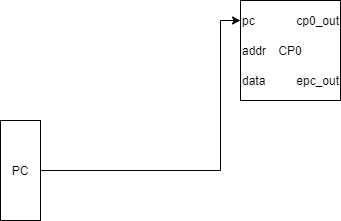

The diagram above was exported from draw.io. Its source (the exported page's mxGraphModel, read from the mxfile embedded in the PNG):
<mxGraphModel dx="962" dy="632" grid="1" gridSize="10" guides="1" tooltips="1" connect="1" arrows="1" fold="1" page="1" pageScale="1" pageWidth="827" pageHeight="1169" math="0" shadow="0">
  <root>
    <mxCell id="0" />
    <mxCell id="1" parent="0" />
    <mxCell id="vMhz-TzoqSSq7N139Djm-1" value="CP0" style="rounded=0;whiteSpace=wrap;html=1;" parent="1" vertex="1">
      <mxGeometry x="440.0000000000001" y="160" width="100" height="100" as="geometry" />
    </mxCell>
    <mxCell id="vMhz-TzoqSSq7N139Djm-2" value="pc" style="text;html=1;align=left;verticalAlign=middle;resizable=0;points=[];autosize=1;" parent="1" vertex="1">
      <mxGeometry x="440.0000000000001" y="170" width="30" height="20" as="geometry" />
    </mxCell>
    <mxCell id="vMhz-TzoqSSq7N139Djm-3" value="cp0_out" style="text;html=1;align=right;verticalAlign=middle;resizable=0;points=[];autosize=1;" parent="1" vertex="1">
      <mxGeometry x="480.0000000000001" y="170" width="60" height="20" as="geometry" />
    </mxCell>
    <mxCell id="vMhz-TzoqSSq7N139Djm-4" value="epc_out" style="text;html=1;align=right;verticalAlign=middle;resizable=0;points=[];autosize=1;" parent="1" vertex="1">
      <mxGeometry x="480.0000000000001" y="230" width="60" height="20" as="geometry" />
    </mxCell>
    <mxCell id="vMhz-TzoqSSq7N139Djm-5" value="data" style="text;html=1;align=left;verticalAlign=middle;resizable=0;points=[];autosize=1;" parent="1" vertex="1">
      <mxGeometry x="440.0000000000001" y="230" width="40" height="20" as="geometry" />
    </mxCell>
    <mxCell id="vMhz-TzoqSSq7N139Djm-6" value="addr" style="text;html=1;align=left;verticalAlign=middle;resizable=0;points=[];autosize=1;" parent="1" vertex="1">
      <mxGeometry x="440" y="200" width="40" height="20" as="geometry" />
    </mxCell>
    <mxCell id="vMhz-TzoqSSq7N139Djm-8" style="edgeStyle=orthogonalEdgeStyle;rounded=0;orthogonalLoop=1;jettySize=auto;html=1;exitX=1;exitY=0.5;exitDx=0;exitDy=0;" parent="1" source="vMhz-TzoqSSq7N139Djm-7" target="vMhz-TzoqSSq7N139Djm-2" edge="1">
      <mxGeometry relative="1" as="geometry">
        <Array as="points">
          <mxPoint x="420" y="330" />
          <mxPoint x="420" y="180" />
        </Array>
      </mxGeometry>
    </mxCell>
    <mxCell id="vMhz-TzoqSSq7N139Djm-7" value="PC" style="rounded=0;whiteSpace=wrap;html=1;fontSize=12;" parent="1" vertex="1">
      <mxGeometry x="200" y="280" width="40" height="100" as="geometry" />
    </mxCell>
  </root>
</mxGraphModel>